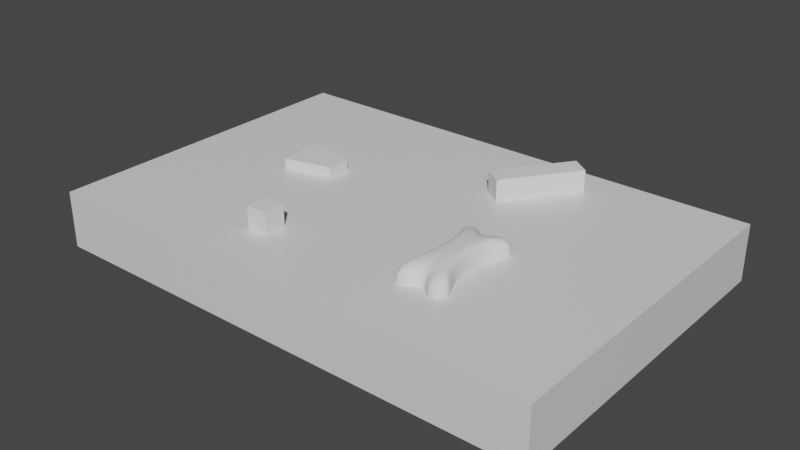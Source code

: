 # Source: AllegroChirurgoGiocoV1.blend  (saved by Blender 2.90.8; exported with 4.5.12 LTS)
import bpy
from mathutils import Matrix  # noqa: F401  (used for matrix-valued properties, if any)

bpy.ops.wm.read_factory_settings(use_empty=True)
scene = bpy.context.scene
scene.name = 'Scene'

# ---- collections
col_collection = bpy.data.collections.new('Collection'); scene.collection.children.link(col_collection)

# ---- materials (node trees are filled in below, after node groups)
mat_material = bpy.data.materials.new('Material')
mat_material.alpha_threshold = 0.0
mat_material.use_transparent_shadow = False
mat_material.line_color = (0.0, 0.0, 0.0, 1.0)

# ---- material node trees
mat_material.use_nodes = True; mat_material.node_tree.nodes.clear()
_N = mat_material.node_tree.nodes; _L = mat_material.node_tree.links
n0 = _N.new('ShaderNodeOutputMaterial'); n0.name = 'Material Output'; n0.location = (300, 300)
n1 = _N.new('ShaderNodeBsdfPrincipled'); n1.name = 'Principled BSDF'; n1.location = (10, 300)
n1.distribution = 'GGX'
n1.subsurface_method = 'BURLEY'
n1.inputs[2].default_value = 0.4
n1.inputs[3].default_value = 1.45
n1.inputs[27].default_value = (0.0, 0.0, 0.0, 1.0)
n1.inputs[28].default_value = 1.0
_L.new(n1.outputs[0], n0.inputs[0])
n0.is_active_output = True

# ---- world
world_world = bpy.data.worlds.new('World'); scene.world = world_world
world_world.use_nodes = True; world_world.node_tree.nodes.clear()
_N = world_world.node_tree.nodes; _L = world_world.node_tree.links
n0 = _N.new('ShaderNodeOutputWorld'); n0.name = 'World Output'; n0.location = (300, 300)
n1 = _N.new('ShaderNodeBackground'); n1.name = 'Background'; n1.location = (10, 300)
n1.inputs[0].default_value = (0.05088, 0.05088, 0.05088, 1.0)
_L.new(n1.outputs[0], n0.inputs[0])
n0.is_active_output = True
world_world.color = (0.05088, 0.05088, 0.05088)
world_world.use_sun_shadow = False
world_world.sun_shadow_jitter_overblur = 0.0

# ---- meshes
me_cube = bpy.data.meshes.new('Cube')
me_cube.from_pydata([(1.0, 1.0, 1.0), (1.0, 1.0, -1.0), (1.0, -1.0, 1.0), (1.0, -1.0, -1.0), (-1.0, 1.0, 1.0), (-1.0, 1.0, -1.0), (-1.0, -1.0, 1.0), (-1.0, -1.0, -1.0)], [], [(0, 4, 6, 2), (3, 2, 6, 7), (7, 6, 4, 5), (5, 1, 3, 7), (1, 0, 2, 3), (5, 4, 0, 1)])
_uv = me_cube.uv_layers.new(name='UVMap')
_uv.uv.foreach_set('vector', [0.625, 0.5, 0.875, 0.5, 0.875, 0.75, 0.625, 0.75, 0.375, 0.75, 0.625, 0.75, 0.625, 1.0, 0.375, 1.0, 0.375, 0.0, 0.625, 0.0, 0.625, 0.25, 0.375, 0.25, 0.125, 0.5, 0.375, 0.5, 0.375, 0.75, 0.125, 0.75, 0.375, 0.5, 0.625, 0.5, 0.625, 0.75, 0.375, 0.75, 0.375, 0.25, 0.625, 0.25, 0.625, 0.5, 0.375, 0.5])
me_cube.materials.append(mat_material)
me_cube.use_remesh_preserve_volume = False
me_cube.use_remesh_preserve_attributes = False
me_cube.use_mirror_vertex_groups = False
me_cube.update()
me_cube_001 = bpy.data.meshes.new('Cube.001')
me_cube_001.from_pydata([(-1.0, -1.0, -1.0), (-1.0, -1.0, 1.0), (-1.0, 1.0, -1.0), (-1.0, 1.0, 1.0), (1.0, -1.0, -1.0), (1.0, -1.0, 1.0), (1.0, 1.0, -1.0), (1.0, 1.0, 1.0)], [], [(0, 1, 3, 2), (2, 3, 7, 6), (6, 7, 5, 4), (4, 5, 1, 0), (2, 6, 4, 0), (7, 3, 1, 5)])
_uv = me_cube_001.uv_layers.new(name='UVMap')
_uv.uv.foreach_set('vector', [0.375, 0.0, 0.625, 0.0, 0.625, 0.25, 0.375, 0.25, 0.375, 0.25, 0.625, 0.25, 0.625, 0.5, 0.375, 0.5, 0.375, 0.5, 0.625, 0.5, 0.625, 0.75, 0.375, 0.75, 0.375, 0.75, 0.625, 0.75, 0.625, 1.0, 0.375, 1.0, 0.125, 0.5, 0.375, 0.5, 0.375, 0.75, 0.125, 0.75, 0.625, 0.5, 0.875, 0.5, 0.875, 0.75, 0.625, 0.75])
me_cube_001.use_remesh_fix_poles = True
me_cube_001.use_remesh_preserve_attributes = False
me_cube_001.use_mirror_vertex_groups = False
me_cube_001.update()
me_cube_002 = bpy.data.meshes.new('Cube.002')
me_cube_002.from_pydata([(-1.0, -1.0, -1.0), (-1.0, -1.0, 1.0), (-1.0, 1.0, -1.0), (-1.0, 1.0, 1.0), (1.0, -1.0, -1.0), (1.0, -1.0, 1.0), (1.0, 1.0, -1.0), (1.0, 1.0, 1.0)], [], [(0, 1, 3, 2), (2, 3, 7, 6), (6, 7, 5, 4), (4, 5, 1, 0), (2, 6, 4, 0), (7, 3, 1, 5)])
_uv = me_cube_002.uv_layers.new(name='UVMap')
_uv.uv.foreach_set('vector', [0.375, 0.0, 0.625, 0.0, 0.625, 0.25, 0.375, 0.25, 0.375, 0.25, 0.625, 0.25, 0.625, 0.5, 0.375, 0.5, 0.375, 0.5, 0.625, 0.5, 0.625, 0.75, 0.375, 0.75, 0.375, 0.75, 0.625, 0.75, 0.625, 1.0, 0.375, 1.0, 0.125, 0.5, 0.375, 0.5, 0.375, 0.75, 0.125, 0.75, 0.625, 0.5, 0.875, 0.5, 0.875, 0.75, 0.625, 0.75])
me_cube_002.use_remesh_fix_poles = True
me_cube_002.use_remesh_preserve_attributes = False
me_cube_002.use_mirror_vertex_groups = False
me_cube_002.update()
me_cube_003 = bpy.data.meshes.new('Cube.003')
me_cube_003.from_pydata([(-2.399, -2.105, -0.3973), (-2.399, -2.105, 0.1964), (-2.399, 2.245, -0.3973), (-2.399, 2.245, 0.1964), (1.951, -1.049, -0.3973), (1.951, -1.049, 0.1964), (1.951, 1.189, -0.3973), (1.951, 1.189, 0.1964)], [], [(0, 2, 3, 1), (2, 6, 7, 3), (6, 4, 5, 7), (4, 0, 1, 5), (2, 0, 4, 6), (7, 5, 1, 3)])
_uv = me_cube_003.uv_layers.new(name='UVMap')
_uv.uv.foreach_set('vector', [0.0, 0.0, 0.0, 1.0, 1.0, 1.0, 1.0, 0.0, 0.0, 0.0, 0.0, 1.0, 1.0, 1.0, 1.0, 0.0, 0.0, 0.0, 0.0, 1.0, 1.0, 1.0, 1.0, 0.0, 0.0, 0.0, 0.0, 1.0, 1.0, 1.0, 1.0, 0.0, 0.0, 0.0, 0.0, 1.0, 1.0, 1.0, 1.0, 0.0, 0.0, 0.0, 0.0, 1.0, 1.0, 1.0, 1.0, 0.0])
me_cube_003.use_remesh_fix_poles = True
me_cube_003.use_remesh_preserve_attributes = False
me_cube_003.use_mirror_vertex_groups = False
me_cube_003.update()
me_cube_003.normals_split_custom_set([tuple(v) for v in zip(*[iter([1.0, 0.0, 0.0, 1.0, 0.0, 0.0, 1.0, 0.0, 0.0, 1.0, 0.0, 0.0, -0.2359, -0.9718, 0.0, -0.2359, -0.9718, 0.0, -0.2359, -0.9718, 0.0, -0.2359, -0.9718, 0.0, -1.0, 0.0, 0.0, -1.0, 0.0, 0.0, -1.0, 0.0, 0.0, -1.0, 0.0, 0.0, -0.2359, 0.9718, 0.0, -0.2359, 0.9718, 0.0, -0.2359, 0.9718, 0.0, -0.2359, 0.9718, 0.0, 4.16e-09, 0.0, 1.0, 4.16e-09, 0.0, 1.0, 4.16e-09, 0.0, 1.0, 4.16e-09, 0.0, 1.0, 0.0, 0.0, -1.0, 0.0, 0.0, -1.0, 0.0, 0.0, -1.0, 0.0, 0.0, -1.0])] * 3)])
me_cube_004 = bpy.data.meshes.new('Cube.004')
me_cube_004.from_pydata([(-0.357, -0.5713, -5.96e-08), (-0.592, -0.855, -5.96e-08), (-0.4853, -1.148, -5.96e-08), (-0.2139, -1.139, -5.96e-08), (-0.357, -0.5713, 0.4267), (-0.592, -0.855, 0.4267), (-0.4853, -1.148, 0.4267), (-0.2139, -1.139, 0.4267), (0.357, -0.5713, -5.96e-08), (0.592, -0.855, -5.96e-08), (0.4853, -1.148, -5.96e-08), (0.2139, -1.139, -5.96e-08), (0.0, -0.8317, -5.96e-08), (0.357, -0.5713, 0.4267), (0.592, -0.855, 0.4267), (0.4853, -1.148, 0.4267), (0.2139, -1.139, 0.4267), (0.0, -0.8317, 0.4267), (-0.357, 0.5713, -5.96e-08), (-0.592, 0.855, -5.96e-08), (-0.4853, 1.148, -5.96e-08), (-0.2139, 1.139, -5.96e-08), (-0.2891, 0.0, -5.96e-08), (-0.357, 0.5713, 0.4267), (-0.592, 0.855, 0.4267), (-0.4853, 1.148, 0.4267), (-0.2139, 1.139, 0.4267), (-0.2891, 0.0, 0.4267), (0.357, 0.5713, -5.96e-08), (0.592, 0.855, -5.96e-08), (0.4853, 1.148, -5.96e-08), (0.2139, 1.139, -5.96e-08), (0.2426, 0.0, -5.96e-08), (0.0, 0.0, -5.96e-08), (0.0, 0.8211, -5.96e-08), (0.357, 0.5713, 0.4267), (0.592, 0.855, 0.4267), (0.4853, 1.148, 0.4267), (0.2139, 1.139, 0.4267), (0.2426, 0.0, 0.4267), (0.0, 0.0, 0.4267), (0.0, 0.8211, 0.4267), (0.2426, 0.0, 0.4267)], [], [(0, 22, 33, 12, 3, 2, 1), (4, 5, 6, 7, 17, 40, 27), (22, 27, 23, 18), (11, 16, 17, 12), (19, 24, 25, 20), (1, 2, 6, 5), (8, 9, 10, 11, 12, 33, 32), (13, 39, 40, 17, 16, 15, 14), (32, 28, 35, 39), (0, 1, 5, 4), (18, 23, 24, 19), (3, 12, 17, 7), (18, 19, 20, 21, 34, 33, 22), (23, 27, 40, 41, 26, 25, 24), (8, 13, 14, 9), (29, 30, 37, 36), (22, 0, 4, 27), (30, 31, 38, 37), (28, 32, 33, 34, 31, 30, 29), (35, 36, 37, 38, 41, 40, 39), (10, 15, 16, 11), (2, 3, 7, 6), (9, 14, 15, 10), (20, 25, 26, 21), (32, 39, 13, 8), (28, 29, 36, 35), (21, 26, 41, 34), (31, 34, 41, 38)])
_uv = me_cube_004.uv_layers.new(name='UVMap')
_uv.uv.foreach_set('vector', [0.0, 0.0, 0.0, 0.0, 0.0, 0.0, 0.0, 0.0, 0.0, 0.0, 0.0, 0.0, 0.0, 0.0, 0.0, 0.0, 0.0, 0.0, 0.0, 0.0, 0.0, 0.0, 0.0, 0.0, 0.0, 0.0, 0.0, 0.0, 0.0, 0.0, 0.0, 0.0, 0.0, 0.0, 0.0, 0.0, 0.0, 0.0, 0.0, 0.0, 0.0, 0.0, 0.0, 0.0, 0.0, 0.0, 0.0, 0.0, 0.0, 0.0, 0.0, 0.0, 0.0, 0.0, 0.0, 0.0, 0.0, 0.0, 0.0, 0.0, 0.0, 0.0, 0.0, 0.0, 0.0, 0.0, 0.0, 0.0, 0.0, 0.0, 0.0, 0.0, 0.0, 0.0, 0.0, 0.0, 0.0, 0.0, 0.0, 0.0, 0.0, 0.0, 0.0, 0.0, 0.0, 0.0, 0.0, 0.0, 0.0, 0.0, 0.0, 0.0, 0.0, 0.0, 0.0, 0.0, 0.0, 0.0, 0.0, 0.0, 0.0, 0.0, 0.0, 0.0, 0.0, 0.0, 0.0, 0.0, 0.0, 0.0, 0.0, 0.0, 0.0, 0.0, 0.0, 0.0, 0.0, 0.0, 0.0, 0.0, 0.0, 0.0, 0.0, 0.0, 0.0, 0.0, 0.0, 0.0, 0.0, 0.0, 0.0, 0.0, 0.0, 0.0, 0.0, 0.0, 0.0, 0.0, 0.0, 0.0, 0.0, 0.0, 0.0, 0.0, 0.0, 0.0, 0.0, 0.0, 0.0, 0.0, 0.0, 0.0, 0.0, 0.0, 0.0, 0.0, 0.0, 0.0, 0.0, 0.0, 0.0, 0.0, 0.0, 0.0, 0.0, 0.0, 0.0, 0.0, 0.0, 0.0, 0.0, 0.0, 0.0, 0.0, 0.0, 0.0, 0.0, 0.0, 0.0, 0.0, 0.0, 0.0, 0.0, 0.0, 0.0, 0.0, 0.0, 0.0, 0.0, 0.0, 0.0, 0.0, 0.0, 0.0, 0.0, 0.0, 0.0, 0.0, 0.0, 0.0, 0.0, 0.0, 0.0, 0.0, 0.0, 0.0, 0.0, 0.0, 0.0, 0.0, 0.0, 0.0, 0.0, 0.0, 0.0, 0.0, 0.0, 0.0, 0.0, 0.0, 0.0, 0.0, 0.0, 0.0, 0.0, 0.0, 0.0, 0.0, 0.0, 0.0, 0.0, 0.0, 0.0, 0.0, 0.0, 0.0, 0.0, 0.0, 0.0, 0.0, 0.0, 0.0, 0.0, 0.0, 0.0, 0.0, 0.0, 0.0, 0.0, 0.0, 0.0, 0.0, 0.0, 0.0, 0.0, 0.0, 0.0, 0.0, 0.0, 0.0, 0.0, 0.0, 0.0, 0.0, 0.0, 0.0, 0.0, 0.0, 0.0, 0.0, 0.0, 0.0])
me_cube_004.use_remesh_fix_poles = True
me_cube_004.use_remesh_preserve_attributes = False
me_cube_004.use_mirror_vertex_groups = False
me_cube_004.update()

# ---- objects
ob_cube = bpy.data.objects.new('Cube', me_cube)
ob_cube_001 = bpy.data.objects.new('Cube.001', me_cube_001)
ob_cube_002 = bpy.data.objects.new('Cube.002', me_cube_002)
ob_cube_003 = bpy.data.objects.new('Cube.003', me_cube_003)
ob_cube_004 = bpy.data.objects.new('Cube.004', me_cube_004)

# ---- transforms, parenting, visibility, modifiers, constraints
ob_cube.location = (0.0, 0.0, 0.0)
ob_cube.scale = (5.4, 3.6, 0.6)
ob_cube.lock_rotations_4d = False
ob_cube.empty_display_type = 'ARROWS'
ob_cube.lineart.crease_threshold = 0.0
_m = ob_cube.modifiers.new('Boolean', 'BOOLEAN')
_m.object = ob_cube_001
_m.solver = 'FAST'
_m = ob_cube.modifiers.new('Boolean.001', 'BOOLEAN')
_m.object = ob_cube_002
_m.solver = 'FAST'
_m = ob_cube.modifiers.new('Boolean.002', 'BOOLEAN')
_m.object = ob_cube_003
_m.solver = 'FAST'
_m = ob_cube.modifiers.new('Boolean.003', 'BOOLEAN')
_m.object = ob_cube_004
_m.solver = 'FAST'
ob_cube_001.location = (-1.364, -2.181, 0.3127)
ob_cube_001.scale = (0.2315, 0.2315, 0.7448)
ob_cube_001.lineart.crease_threshold = 0.0
ob_cube_002.location = (1.589, 2.239, 0.3146)
ob_cube_002.rotation_euler = (0.0, -0.0, 0.9496)
ob_cube_002.scale = (0.9061, 0.2315, 0.7448)
ob_cube_002.lineart.crease_threshold = 0.0
ob_cube_003.location = (-2.406, 0.3943, 0.402)
ob_cube_003.scale = (0.2315, 0.2315, 2.115)
ob_cube_003.lineart.crease_threshold = 0.0
ob_cube_004.location = (2.189, -1.149, 0.2003)
ob_cube_004.scale = (1.0, 1.0, 1.883)
ob_cube_004.lineart.crease_threshold = 0.0
_m = ob_cube_004.modifiers.new('Subdivision', 'SUBSURF')
_m.uv_smooth = 'PRESERVE_CORNERS'
_m.levels = 4
_m.render_levels = 3

# ---- collection membership
col_collection.objects.link(ob_cube)
col_collection.objects.link(ob_cube_001)
col_collection.objects.link(ob_cube_002)
col_collection.objects.link(ob_cube_003)
col_collection.objects.link(ob_cube_004)

# ---- scene / render settings (as saved in the file)
scene.frame_start = 1; scene.frame_end = 250; scene.frame_set(1)
scene.render.engine = 'BLENDER_EEVEE_NEXT'
scene.cycles.use_denoising = False
scene.cycles.samples = 128
scene.cycles.sampling_pattern = 'TABULATED_SOBOL'
scene.cycles.use_adaptive_sampling = False
scene.cycles.use_light_tree = False
scene.view_settings.view_transform = 'Filmic'
bpy.context.view_layer.update()

# ---- added for rendering (the .blend has no active camera and no usable light): camera, sun
cam_auto = bpy.data.cameras.new('AutoCamera')
cam_auto.lens = 50.0
cam_auto.sensor_width = 36.0
cam_auto.clip_end = 1000.0
ob_auto_camera = bpy.data.objects.new('AutoCamera', cam_auto)
scene.collection.objects.link(ob_auto_camera)
ob_auto_camera.location = (12.1071, -14.5286, 9.91542)
ob_auto_camera.rotation_euler = (1.09748, -7.21219e-08, 0.694738)
scene.camera = ob_auto_camera
light_auto_sun = bpy.data.lights.new('AutoSun', 'SUN')
light_auto_sun.energy = 3.0
light_auto_sun.angle = 0.0523599
ob_auto_sun = bpy.data.objects.new('AutoSun', light_auto_sun)
scene.collection.objects.link(ob_auto_sun)
ob_auto_sun.rotation_euler = (0.872665, 0.174533, 0.523599)
bpy.context.view_layer.update()
